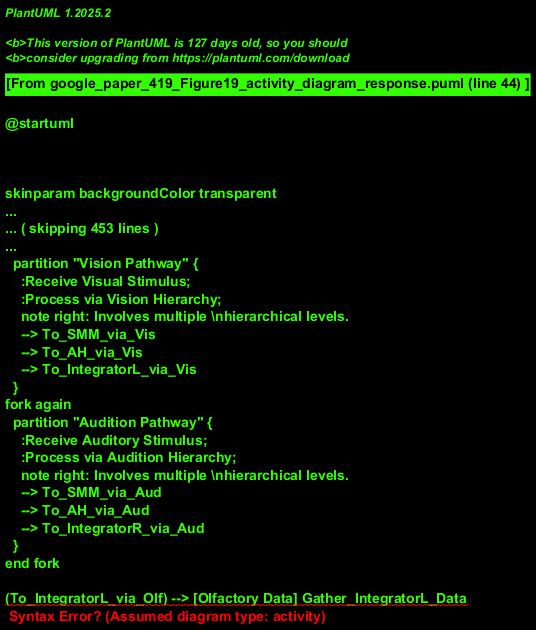

The diagram above was rendered by PlantUML. Its source (embedded in the PNG):
@startuml
!theme sketchy
title Sensory Processing and Action Generation Flow

start
note right: External stimuli initiate perceptual processes.

fork
  partition "Olfaction Pathway" {
    :Receive Olfactory Stimulus;
    :Process Olfaction Data;
    --> To_SMM_via_Olf
    --> To_AH_via_Olf
    --> To_IntegratorL_via_Olf
  }
fork again
  partition "Somatosensory Pathway" {
    :Receive Somatosensory Stimulus;
    :Process Somatosensory Data;
    --> To_SMM_via_Som
    --> To_AH_via_Som
    --> To_IntegratorR_via_Som
  }
fork again
  partition "Vision Pathway" {
    :Receive Visual Stimulus;
    :Process via Vision Hierarchy;
    note right: Involves multiple \nhierarchical levels.
    --> To_SMM_via_Vis
    --> To_AH_via_Vis
    --> To_IntegratorL_via_Vis
  }
fork again
  partition "Audition Pathway" {
    :Receive Auditory Stimulus;
    :Process via Audition Hierarchy;
    note right: Involves multiple \nhierarchical levels.
    --> To_SMM_via_Aud
    --> To_AH_via_Aud
    --> To_IntegratorR_via_Aud
  }
end fork

(To_IntegratorL_via_Olf) --> [Olfactory Data] Gather_IntegratorL_Data
(To_IntegratorL_via_Vis) --> [Visual Data] Gather_IntegratorL_Data

partition "Central Integrator L" {
  :Gather_IntegratorL_Data;
  note left: Collects inputs from\nOlfaction & Vision pathways.
  :Process at Integrator L;
  -->[Integrated Data L] To_SMM_from_IntL
  -->[Integrated Data L] To_AH_from_IntL
}

(To_IntegratorR_via_Som) --> [Somatosensory Data] Gather_IntegratorR_Data
(To_IntegratorR_via_Aud) --> [Auditory Data] Gather_IntegratorR_Data

partition "Central Integrator R" {
  :Gather_IntegratorR_Data;
  note right: Collects inputs from\nSomatosensory & Audition pathways.
  :Process at Integrator R;
  -->[Integrated Data R] To_SMM_from_IntR
  -->[Integrated Data R] To_AH_from_IntR
}

(To_SMM_via_Olf) --> Merge_At_SMM
(To_SMM_via_Som) --> Merge_At_SMM
(To_SMM_via_Vis) --> Merge_At_SMM
(To_SMM_via_Aud) --> Merge_At_SMM
(To_SMM_from_IntL) --> Merge_At_SMM
(To_SMM_from_IntR) --> Merge_At_SMM

partition "Sensorimotor Memory" {
  :Merge_At_SMM;
  note left: Consolidates all incoming sensory information\n(direct and via integrators).
  :Integrate Abstract Aspects;
  note right: Forms higher-level multimodal representations.
  -->[Guidance/Modulation] Merge_At_AH
}

(To_AH_via_Olf) --> Merge_At_AH
(To_AH_via_Som) --> Merge_At_AH
(To_AH_via_Vis) --> Merge_At_AH
(To_AH_via_Aud) --> Merge_At_AH
(To_AH_from_IntL) --> Merge_At_AH
(To_AH_from_IntR) --> Merge_At_AH

partition "Action Hierarchy" {
  :Merge_At_AH;
  note right: Receives influences from all perceptual pathways\nand Sensorimotor Memory.
  :Determine Appropriate Action;
  :Generate Action Command;
}

stop
note left: Action execution affects the environment (external to this diagram).
@enduml